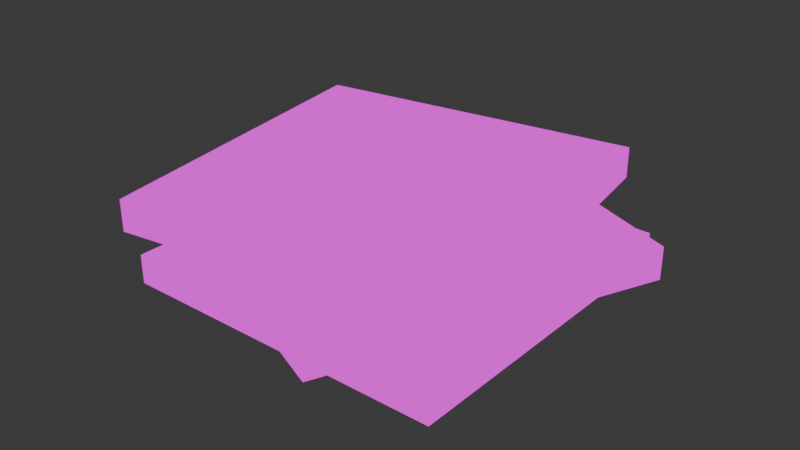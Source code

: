 # Source: Cassettes.blend  (saved by Blender 4.5.90; exported with 4.5.12 LTS)
import bpy
from mathutils import Matrix  # noqa: F401  (used for matrix-valued properties, if any)

bpy.ops.wm.read_factory_settings(use_empty=True)
scene = bpy.context.scene
scene.name = 'Scene'

# ---- collections
col_collection = bpy.data.collections.new('Collection'); scene.collection.children.link(col_collection)

# ---- images (referenced by path relative to the original .blend; pixels are not part of the script)
import os
ASSET_DIR = os.environ.get("B2B_ASSET_DIR", "")  # directory of the original .blend (textures are referenced by path, not embedded)
HERE = os.path.dirname(os.path.abspath(__file__))  # packed textures are extracted next to this script under _unpacked/

def load_image(name, relpath, width, height, colorspace="sRGB"):
    """Load a texture the original file referenced (path relative to the .blend, or extracted next to this script)."""
    p = next((c for c in (os.path.join(HERE, relpath), os.path.join(ASSET_DIR, relpath)) if relpath and os.path.exists(c)), "")
    if p:
        img = bpy.data.images.load(p, check_existing=True)
        img.name = name
    else:  # same state as the original file: an image datablock whose file is absent (Cycles renders it pink)
        img = bpy.data.images.new(name, width, height)
        img.source = "FILE"
        img.filepath = "//" + (relpath or name)
    img.colorspace_settings.name = colorspace
    return img
img_caja_cd_png = load_image('caja cd.png', 'caja cd.png', 1024, 1024, 'sRGB')

# ---- materials (node trees are filled in below, after node groups)
mat_material = bpy.data.materials.new('Material')

# ---- material node trees
mat_material.use_nodes = True; mat_material.node_tree.nodes.clear()
_N = mat_material.node_tree.nodes; _L = mat_material.node_tree.links
n0 = _N.new('ShaderNodeOutputMaterial'); n0.name = 'Material Output'; n0.location = (200, 100)
n1 = _N.new('ShaderNodeEmission'); n1.name = 'Emission'; n1.location = (-200, 100)
n2 = _N.new('ShaderNodeTexImage'); n2.name = 'Image Texture'; n2.location = (-490, 80)
n2.image = img_caja_cd_png
_L.new(n1.outputs[0], n0.inputs[0])
_L.new(n2.outputs[0], n1.inputs[0])
n0.is_active_output = True

# ---- world
world_world = bpy.data.worlds.new('World'); scene.world = world_world
world_world.use_nodes = True; world_world.node_tree.nodes.clear()
_N = world_world.node_tree.nodes; _L = world_world.node_tree.links
n0 = _N.new('ShaderNodeOutputWorld'); n0.name = 'World Output'; n0.location = (200, 100)
n1 = _N.new('ShaderNodeBackground'); n1.name = 'Background'; n1.location = (-200, 100)
n1.inputs[0].default_value = (0.05088, 0.05088, 0.05088, 1.0)
_L.new(n1.outputs[0], n0.inputs[0])
n0.is_active_output = True
world_world.color = (0.05088, 0.05088, 0.05088)
world_world.sun_shadow_jitter_overblur = 0.0

# ---- meshes
me_cube_001 = bpy.data.meshes.new('Cube.001')
me_cube_001.from_pydata([(-1.0, -1.0, -1.0), (-1.0, -1.0, 1.0), (-1.0, 1.0, -1.0), (-1.0, 1.0, 1.0), (1.0, -1.0, -1.0), (1.0, -1.0, 1.0), (1.0, 1.0, -1.0), (1.0, 1.0, 1.0)], [], [(0, 1, 3, 2), (2, 3, 7, 6), (6, 7, 5, 4), (4, 5, 1, 0), (2, 6, 4, 0), (7, 3, 1, 5)])
_uv = me_cube_001.uv_layers.new(name='UVMap')
_uv.uv.foreach_set('vector', [0.008613, 0.1, 0.008613, 0.9868, 0.06121, 0.9868, 0.06121, 0.1, 0.008613, 0.1, 0.008613, 0.9868, 0.06121, 0.9868, 0.06121, 0.1, 0.06121, 0.1, 0.06121, 0.9868, 0.008613, 0.9868, 0.008613, 0.1, 0.06121, 0.1, 0.06121, 0.9868, 0.008613, 0.9868, 0.008613, 0.1, 0.008613, 0.8868, 0.06121, 0.8868, 0.06121, 0.0, 0.008613, 0.0, 1.0, 1.0, 0.0, 1.0, 0.0, 0.0, 1.0, 0.0])
me_cube_001.materials.append(mat_material)
me_cube_001.update()
me_cube_002 = bpy.data.meshes.new('Cube.002')
me_cube_002.from_pydata([(-1.0, -1.0, -1.0), (-1.0, -1.0, 1.0), (-1.0, 1.0, -1.0), (-1.0, 1.0, 1.0), (1.0, -1.0, -1.0), (1.0, -1.0, 1.0), (1.0, 1.0, -1.0), (1.0, 1.0, 1.0)], [], [(0, 1, 3, 2), (2, 3, 7, 6), (6, 7, 5, 4), (4, 5, 1, 0), (2, 6, 4, 0), (7, 3, 1, 5)])
_uv = me_cube_002.uv_layers.new(name='UVMap')
_uv.uv.foreach_set('vector', [0.009766, 0.1, 0.009766, 0.9794, 0.06368, 0.9794, 0.06368, 0.1, 0.009766, 0.1, 0.009766, 0.9794, 0.06368, 0.9794, 0.06368, 0.1, 0.06368, 0.1, 0.06368, 0.9794, 0.009766, 0.9794, 0.009766, 0.1, 0.06368, 0.1, 0.06368, 0.9794, 0.009766, 0.9794, 0.009766, 0.1, 0.009766, 0.8794, 0.06368, 0.8794, 0.06368, 0.0, 0.009766, 0.0, 1.0, 1.0, 0.0, 1.0, 0.0, 0.0, 1.0, 0.0])
me_cube_002.materials.append(mat_material)
me_cube_002.update()
me_cube_003 = bpy.data.meshes.new('Cube.003')
me_cube_003.from_pydata([(-1.0, -1.0, -1.0), (-1.0, -1.0, 1.0), (-1.0, 1.0, -1.0), (-1.0, 1.0, 1.0), (1.0, -1.0, -1.0), (1.0, -1.0, 1.0), (1.0, 1.0, -1.0), (1.0, 1.0, 1.0)], [], [(0, 1, 3, 2), (2, 3, 7, 6), (6, 7, 5, 4), (4, 5, 1, 0), (2, 6, 4, 0), (7, 3, 1, 5)])
_uv = me_cube_003.uv_layers.new(name='UVMap')
_uv.uv.foreach_set('vector', [0.0, 0.0, 0.0, 1.0, 0.06279, 1.0, 0.06279, 0.0, 0.0, 0.0, 0.0, 1.0, 0.06836, 1.0, 0.06836, 0.0, 0.06836, 0.0, 0.06836, 1.0, 0.0, 1.0, 0.0, 0.0, 0.06836, 0.0, 0.06836, 1.0, 0.0, 1.0, 0.0, 0.0, 0.0, 1.0, 0.06396, 1.0, 0.06396, 0.0, 0.0, 0.0, 1.0, 1.0, 0.0, 1.0, 0.0, 0.0, 1.0, 0.0])
me_cube_003.materials.append(mat_material)
me_cube_003.update()

# ---- objects
ob_cassette = bpy.data.objects.new('Cassette', me_cube_001)
ob_cassette_001 = bpy.data.objects.new('Cassette.001', me_cube_002)
ob_cassette_002 = bpy.data.objects.new('Cassette.002', me_cube_003)

# ---- transforms, parenting, visibility, modifiers, constraints
ob_cassette.location = (0.0, 0.0, 0.0)
ob_cassette.scale = (1.0, 1.0, 0.08825)
ob_cassette_001.location = (0.0, 0.0, 0.2051)
ob_cassette_001.rotation_euler = (0.0, -0.0, -0.4015)
ob_cassette_001.scale = (1.0, 1.0, 0.09701)
ob_cassette_002.location = (-0.08948, 0.0, 0.4042)
ob_cassette_002.rotation_euler = (0.0, -0.0, 0.1514)
ob_cassette_002.scale = (1.0, 1.0, 0.09399)

# ---- collection membership
col_collection.objects.link(ob_cassette)
col_collection.objects.link(ob_cassette_001)
col_collection.objects.link(ob_cassette_002)

# ---- scene / render settings (as saved in the file)
scene.frame_start = 1; scene.frame_end = 250; scene.frame_set(1)
scene.render.engine = 'BLENDER_EEVEE_NEXT'
bpy.context.view_layer.update()

# ---- added for rendering (the .blend has no active camera): camera
cam_auto = bpy.data.cameras.new('AutoCamera')
cam_auto.lens = 50.0
cam_auto.sensor_width = 36.0
cam_auto.clip_end = 1000.0
ob_auto_camera = bpy.data.objects.new('AutoCamera', cam_auto)
scene.collection.objects.link(ob_auto_camera)
ob_auto_camera.location = (3.47415, -4.16899, 2.9843)
ob_auto_camera.rotation_euler = (1.09748, -7.21219e-08, 0.694738)
scene.camera = ob_auto_camera
bpy.context.view_layer.update()
